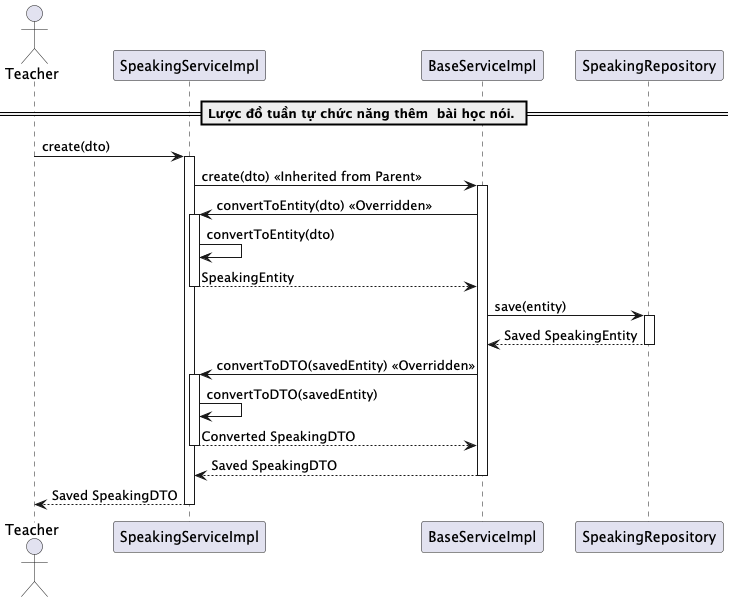

The diagram above was rendered by PlantUML. Its source (embedded in the PNG):
@startuml createSpeaking

actor Teacher
participant "SpeakingServiceImpl" as SpeakingService
participant "BaseServiceImpl" as BaseService
participant "SpeakingRepository" as Repository

== Lược đồ tuần tự chức năng thêm  bài học nói. ==
Teacher -> SpeakingService: create(dto)
activate SpeakingService

SpeakingService -> BaseService: create(dto) << Inherited from Parent >>
activate BaseService

BaseService -> SpeakingService: convertToEntity(dto) << Overridden >>
activate SpeakingService
SpeakingService -> SpeakingService: convertToEntity(dto)
SpeakingService --> BaseService: SpeakingEntity
deactivate SpeakingService

BaseService -> Repository: save(entity)
activate Repository
Repository --> BaseService: Saved SpeakingEntity
deactivate Repository

BaseService -> SpeakingService: convertToDTO(savedEntity) << Overridden >>
activate SpeakingService
SpeakingService -> SpeakingService: convertToDTO(savedEntity)
SpeakingService --> BaseService: Converted SpeakingDTO
deactivate SpeakingService

BaseService --> SpeakingService: Saved SpeakingDTO
deactivate BaseService

SpeakingService --> Teacher: Saved SpeakingDTO
deactivate SpeakingService

@enduml